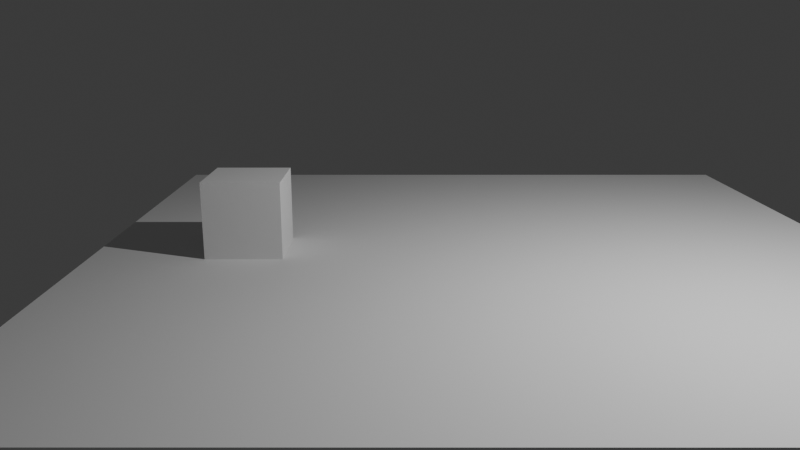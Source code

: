 # Source: test_shot.blend  (saved by Blender 5.1.30; exported with 4.5.12 LTS)
import bpy
from mathutils import Matrix  # noqa: F401  (used for matrix-valued properties, if any)

bpy.ops.wm.read_factory_settings(use_empty=True)
scene = bpy.context.scene
scene.name = 'Scene'

# ---- collections
col_collection = bpy.data.collections.new('Collection'); scene.collection.children.link(col_collection)

# ---- world
world_world = bpy.data.worlds.new('World'); scene.world = world_world
world_world.use_nodes = True; world_world.node_tree.nodes.clear()
_N = world_world.node_tree.nodes; _L = world_world.node_tree.links
n0 = _N.new('ShaderNodeOutputWorld'); n0.name = 'World Output'; n0.location = (200, 100)
n1 = _N.new('ShaderNodeBackground'); n1.name = 'Background'; n1.location = (-200, 100)
n1.inputs[0].default_value = (0.05088, 0.05088, 0.05088, 1.0)
_L.new(n1.outputs[0], n0.inputs[0])
n0.is_active_output = True
world_world.color = (0.05088, 0.05088, 0.05088)
world_world.sun_shadow_jitter_overblur = 0.0

# ---- cameras
cam_shotcam = bpy.data.cameras.new('shotCam')
cam_shotcam.lens = 35.0

# ---- lights
light_key_light = bpy.data.lights.new('key_light', 'POINT')
light_key_light.energy = 1000.0

# ---- meshes
me_plane = bpy.data.meshes.new('Plane')
me_plane.from_pydata([(-5.0, -5.0, 0.0), (5.0, -5.0, 0.0), (-5.0, 5.0, 0.0), (5.0, 5.0, 0.0)], [], [(0, 1, 3, 2)])
_uv = me_plane.uv_layers.new(name='UVMap')
_uv.uv.foreach_set('vector', [0.0, 0.0, 1.0, 0.0, 1.0, 1.0, 0.0, 1.0])
me_plane.update()
me_cube_001 = bpy.data.meshes.new('Cube.001')
me_cube_001.from_pydata([(-0.5, -0.5, -0.5), (-0.5, -0.5, 0.5), (-0.5, 0.5, -0.5), (-0.5, 0.5, 0.5), (0.5, -0.5, -0.5), (0.5, -0.5, 0.5), (0.5, 0.5, -0.5), (0.5, 0.5, 0.5)], [], [(0, 1, 3, 2), (2, 3, 7, 6), (6, 7, 5, 4), (4, 5, 1, 0), (2, 6, 4, 0), (7, 3, 1, 5)])
_uv = me_cube_001.uv_layers.new(name='UVMap')
_uv.uv.foreach_set('vector', [0.375, 0.0, 0.625, 0.0, 0.625, 0.25, 0.375, 0.25, 0.375, 0.25, 0.625, 0.25, 0.625, 0.5, 0.375, 0.5, 0.375, 0.5, 0.625, 0.5, 0.625, 0.75, 0.375, 0.75, 0.375, 0.75, 0.625, 0.75, 0.625, 1.0, 0.375, 1.0, 0.125, 0.5, 0.375, 0.5, 0.375, 0.75, 0.125, 0.75, 0.625, 0.5, 0.875, 0.5, 0.875, 0.75, 0.625, 0.75])
me_cube_001.update()

# ---- objects
ob_props = bpy.data.objects.new('props', None)
ob_shotcam = bpy.data.objects.new('shotCam', cam_shotcam)
ob_key_light = bpy.data.objects.new('key_light', light_key_light)
ob_ground = bpy.data.objects.new('ground', me_plane)
ob_cube = bpy.data.objects.new('cube', me_cube_001)

# ---- transforms, parenting, visibility, modifiers, constraints
ob_props.location = (0.0, 0.0, 0.0)
ob_shotcam.location = (-1.0, -10.0, 3.0)
ob_shotcam.rotation_euler = (1.309, 0.0, 0.0)
ob_key_light.location = (3.0, -3.0, 5.0)
ob_ground.location = (0.0, 0.0, 0.0)
ob_cube.parent = ob_props
ob_cube.location = (-3.0, 0.0, 0.5)

# ---- collection membership
scene.collection.objects.link(ob_props)
scene.collection.objects.link(ob_shotcam)
scene.collection.objects.link(ob_key_light)
col_collection.objects.link(ob_ground)
col_collection.objects.link(ob_cube)

# ---- scene / render settings (as saved in the file)
scene.camera = ob_shotcam
scene.frame_start = 1; scene.frame_end = 48; scene.frame_set(0)
scene.render.engine = 'BLENDER_EEVEE_NEXT'
scene.render.bake_bias = 0.0
scene.render.bake_samples = 0
scene.cycles.sampling_pattern = 'TABULATED_SOBOL'
scene.eevee.use_volume_custom_range = False
bpy.context.view_layer.update()
